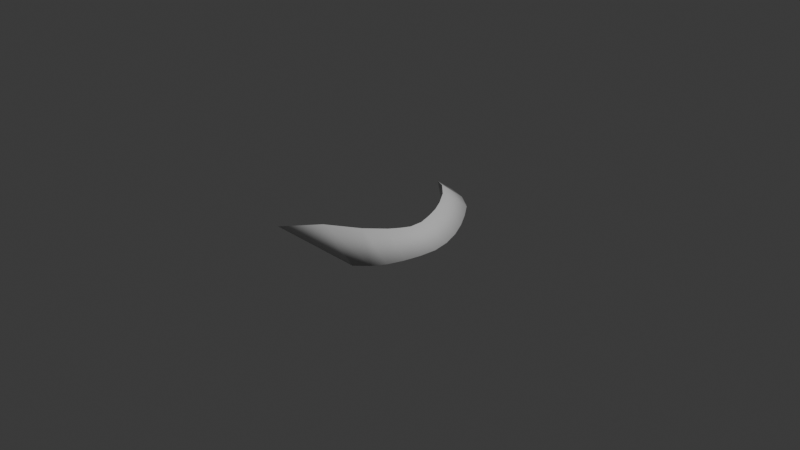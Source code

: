 # Source: Slash.blend  (saved by Blender 4.0.36; exported with 4.5.12 LTS)
import bpy
from mathutils import Matrix  # noqa: F401  (used for matrix-valued properties, if any)

bpy.ops.wm.read_factory_settings(use_empty=True)
scene = bpy.context.scene
scene.name = 'Scene'

# ---- collections
col_collection = bpy.data.collections.new('Collection'); scene.collection.children.link(col_collection)

# ---- world
world_world = bpy.data.worlds.new('World'); scene.world = world_world
world_world.use_nodes = True; world_world.node_tree.nodes.clear()
_N = world_world.node_tree.nodes; _L = world_world.node_tree.links
n0 = _N.new('ShaderNodeOutputWorld'); n0.name = 'World Output'; n0.location = (300, 300)
n1 = _N.new('ShaderNodeBackground'); n1.name = 'Background'; n1.location = (10, 300)
n1.inputs[0].default_value = (0.05088, 0.05088, 0.05088, 1.0)
_L.new(n1.outputs[0], n0.inputs[0])
n0.is_active_output = True
world_world.color = (0.05088, 0.05088, 0.05088)
world_world.use_sun_shadow = False
world_world.sun_shadow_jitter_overblur = 0.0

# ---- cameras
cam_camera = bpy.data.cameras.new('Camera')
cam_camera.clip_end = 100.0
cam_camera.ortho_scale = 7.314

# ---- lights
light_light = bpy.data.lights.new('Light', 'POINT')
light_light.transmission_factor = 0.0
light_light.use_soft_falloff = False
light_light.energy = 1000.0
light_light.shadow_soft_size = 0.1
light_light.shadow_maximum_resolution = 0.006
light_light.use_absolute_resolution = True

# ---- meshes
me_beziercurve = bpy.data.meshes.new('BezierCurve')
me_beziercurve.from_pydata([(-0.9435, -0.3913, 0.0), (-0.7439, -0.128, -0.09947), (-0.7439, -0.128, 0.09947), (-0.5998, 0.0248, -0.09947), (-0.5998, 0.0248, 0.09947), (-0.4247, 0.1527, -0.09947), (-0.4247, 0.1527, 0.09947), (-0.2788, 0.2374, -0.09947), (-0.2788, 0.2374, 0.09947), (-0.1238, 0.302, -0.09947), (-0.1238, 0.302, 0.09947), (0.02957, 0.351, -0.09947), (0.02957, 0.351, 0.09947), (0.1741, 0.3505, -0.09947), (0.1741, 0.3505, 0.09947), (0.2723, 0.3013, -0.09947), (0.2723, 0.3013, 0.09947), (0.3703, 0.234, -0.09947), (0.3703, 0.234, 0.09947), (0.5483, 0.05431, -0.09947), (0.5483, 0.05431, 0.09947), (0.7688, -0.2753, -0.09947), (0.7688, -0.2753, 0.09947), (1.0, -0.7029, 0.0), (-0.9126, -0.1633, 0.0), (-0.8409, 0.07432, 0.0), (0.02821, 0.7031, 0.0), (0.881, 0.5445, 0.0), (-0.1641, 0.6304, 0.0), (0.75, 0.627, 0.0), (-0.7077, 0.2691, 0.0), (0.2189, 0.7368, 0.0), (1.0, 0.4266, 0.0), (-0.5363, 0.4043, 0.0), (0.4038, 0.7222, 0.0), (-0.3537, 0.5278, 0.0), (0.5841, 0.6832, 0.0)], [], [(24, 25, 1, 0), (25, 30, 3, 1), (30, 33, 5, 3), (33, 35, 7, 5), (35, 28, 9, 7), (28, 26, 11, 9), (26, 31, 13, 11), (31, 34, 15, 13), (34, 36, 17, 15), (36, 29, 19, 17), (29, 27, 21, 19), (27, 32, 23, 21), (22, 23, 32, 27), (20, 22, 27, 29), (18, 20, 29, 36), (16, 18, 36, 34), (14, 16, 34, 31), (12, 14, 31, 26), (10, 12, 26, 28), (8, 10, 28, 35), (6, 8, 35, 33), (4, 6, 33, 30), (2, 4, 30, 25), (0, 2, 25, 24)])
me_beziercurve.polygons.foreach_set('use_smooth', [True] * 24)
_uv = me_beziercurve.uv_layers.new(name='UVMap')
_uv.uv.foreach_set('vector', [1.0, 0.0, 1.0, 0.08333, 0.0, 0.08333, 0.0, 0.0, 1.0, 0.08333, 1.0, 0.1667, 0.0, 0.1667, 0.0, 0.08333, 1.0, 0.1667, 1.0, 0.25, 0.0, 0.25, 0.0, 0.1667, 1.0, 0.25, 1.0, 0.3333, 0.0, 0.3333, 0.0, 0.25, 1.0, 0.3333, 1.0, 0.4167, 0.0, 0.4167, 0.0, 0.3333, 1.0, 0.4167, 1.0, 0.5, 0.0, 0.5, 0.0, 0.4167, 1.0, 0.5, 1.0, 0.5833, 0.0, 0.5833, 0.0, 0.5, 1.0, 0.5833, 1.0, 0.6667, 0.0, 0.6667, 0.0, 0.5833, 1.0, 0.6667, 1.0, 0.75, 0.0, 0.75, 0.0, 0.6667, 1.0, 0.75, 1.0, 0.8333, 0.0, 0.8333, 0.0, 0.75, 1.0, 0.8333, 1.0, 0.9167, 0.0, 0.9167, 0.0, 0.8333, 1.0, 0.9167, 1.0, 1.0, 0.0, 1.0, 0.0, 0.9167, 5.96e-08, 0.9167, 0.0, 1.0, 1.0, 1.0, 1.0, 0.9167, 5.96e-08, 0.8333, 5.96e-08, 0.9167, 1.0, 0.9167, 1.0, 0.8333, 0.0, 0.75, 5.96e-08, 0.8333, 1.0, 0.8333, 1.0, 0.75, 0.0, 0.6667, 0.0, 0.75, 1.0, 0.75, 1.0, 0.6667, 0.0, 0.5833, 0.0, 0.6667, 1.0, 0.6667, 1.0, 0.5833, 0.0, 0.5, 0.0, 0.5833, 1.0, 0.5833, 1.0, 0.5, 0.0, 0.4167, 0.0, 0.5, 1.0, 0.5, 1.0, 0.4167, 0.0, 0.3333, 0.0, 0.4167, 1.0, 0.4167, 1.0, 0.3333, 0.0, 0.25, 0.0, 0.3333, 1.0, 0.3333, 1.0, 0.25, 0.0, 0.1667, 0.0, 0.25, 1.0, 0.25, 1.0, 0.1667, -5.96e-08, 0.08333, 0.0, 0.1667, 1.0, 0.1667, 1.0, 0.08333, -5.96e-08, 0.0, -5.96e-08, 0.08333, 1.0, 0.08333, 1.0, 0.0])
me_beziercurve.auto_texspace = False
me_beziercurve.update()

# ---- objects
ob_light = bpy.data.objects.new('Light', light_light)
ob_camera = bpy.data.objects.new('Camera', cam_camera)
ob_beziercurve = bpy.data.objects.new('BezierCurve', me_beziercurve)

# ---- transforms, parenting, visibility, modifiers, constraints
ob_light.location = (4.076, 1.005, 5.904)
ob_light.rotation_euler = (0.6503, 0.05522, 1.866)
ob_light.lock_rotations_4d = False
ob_light.empty_display_type = 'ARROWS'
ob_light.color = (0.0, 0.0, 0.0, 0.0)
ob_light.lineart.crease_threshold = 0.0
ob_camera.location = (7.359, -6.926, 4.958)
ob_camera.rotation_euler = (1.109, 0.0, 0.8149)
ob_camera.lock_rotations_4d = False
ob_camera.empty_display_type = 'ARROWS'
ob_camera.color = (0.0, 0.0, 0.0, 0.0)
ob_camera.display_type = 'WIRE'
ob_camera.lineart.crease_threshold = 0.0
ob_beziercurve.location = (0.0, 0.0, 0.0)
ob_beziercurve.rotation_euler = (0.0, -0.0, -1.571)

# ---- collection membership
col_collection.objects.link(ob_light)
col_collection.objects.link(ob_camera)
col_collection.objects.link(ob_beziercurve)

# ---- scene / render settings (as saved in the file)
scene.camera = ob_camera
scene.frame_start = 1; scene.frame_end = 250; scene.frame_set(1)
scene.render.engine = 'BLENDER_EEVEE_NEXT'
scene.cycles.sampling_pattern = 'TABULATED_SOBOL'
bpy.context.view_layer.update()

